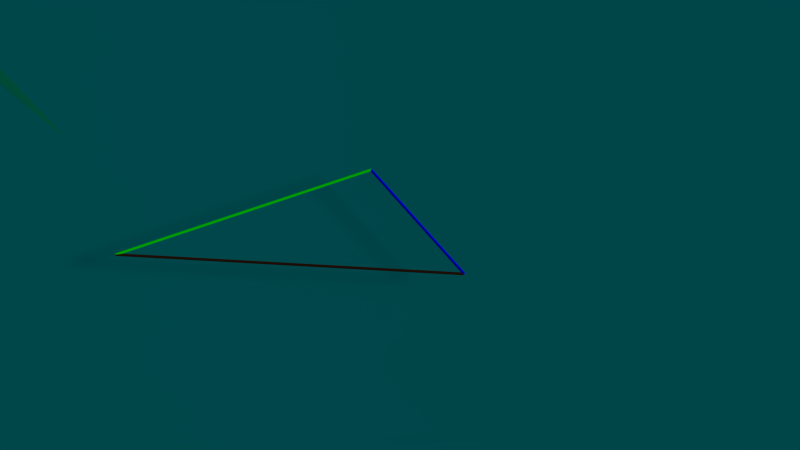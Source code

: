 # Source: FasterThanWind.blend  (saved by Blender 2.75.0; exported with 4.5.12 LTS)
import bpy
from mathutils import Matrix  # noqa: F401  (used for matrix-valued properties, if any)

bpy.ops.wm.read_factory_settings(use_empty=True)
scene = bpy.context.scene
scene.name = 'Scene'

# ---- collections
col_collection_1 = bpy.data.collections.new('Collection 1'); scene.collection.children.link(col_collection_1)

# ---- materials (node trees are filled in below, after node groups)
mat_wood = bpy.data.materials.new('Wood')
mat_wood.alpha_threshold = 0.0
mat_wood.roughness = 0.5
mat_material_001 = bpy.data.materials.new('Material.001')
mat_material_001.alpha_threshold = 0.0
mat_material_001.roughness = 0.5
mat_material_vector_boatspeed = bpy.data.materials.new('Material.Vector.BoatSpeed')
mat_material_vector_boatspeed.alpha_threshold = 0.0
mat_material_vector_boatspeed.roughness = 0.5
mat_material_vector_apparentwind = bpy.data.materials.new('Material.vector.apparentwind')
mat_material_vector_apparentwind.alpha_threshold = 0.0
mat_material_vector_apparentwind.roughness = 0.5
mat_material_vector_wind = bpy.data.materials.new('Material.Vector.Wind')
mat_material_vector_wind.alpha_threshold = 0.0
mat_material_vector_wind.roughness = 0.5
mat_sea = bpy.data.materials.new('Sea')
mat_sea.alpha_threshold = 0.0
mat_sea.roughness = 0.5

# ---- material node trees
mat_wood.use_nodes = True; mat_wood.node_tree.nodes.clear()
_N = mat_wood.node_tree.nodes; _L = mat_wood.node_tree.links
n0 = _N.new('ShaderNodeOutputMaterial'); n0.name = 'Material Output'; n0.location = (300, 300)
n1 = _N.new('ShaderNodeBsdfDiffuse'); n1.name = 'Diffuse BSDF'; n1.location = (10, 300)
n1.inputs[0].default_value = (0.5173, 0.2093, 0.02513, 1.0)
_L.new(n1.outputs[0], n0.inputs[0])
n0.is_active_output = True
mat_material_001.use_nodes = True; mat_material_001.node_tree.nodes.clear()
_N = mat_material_001.node_tree.nodes; _L = mat_material_001.node_tree.links
n0 = _N.new('ShaderNodeOutputMaterial'); n0.name = 'Material Output'; n0.location = (300, 300)
n1 = _N.new('ShaderNodeBsdfDiffuse'); n1.name = 'Diffuse BSDF'; n1.location = (10, 300)
_L.new(n1.outputs[0], n0.inputs[0])
n0.is_active_output = True
mat_material_vector_boatspeed.use_nodes = True; mat_material_vector_boatspeed.node_tree.nodes.clear()
_N = mat_material_vector_boatspeed.node_tree.nodes; _L = mat_material_vector_boatspeed.node_tree.links
n0 = _N.new('ShaderNodeOutputMaterial'); n0.name = 'Material Output'; n0.location = (300, 300)
n1 = _N.new('ShaderNodeBsdfDiffuse'); n1.name = 'Diffuse BSDF'; n1.location = (10, 300)
n1.inputs[0].default_value = (0.02539, 0.009445, 0.002294, 1.0)
_L.new(n1.outputs[0], n0.inputs[0])
n0.is_active_output = True
mat_material_vector_apparentwind.use_nodes = True; mat_material_vector_apparentwind.node_tree.nodes.clear()
_N = mat_material_vector_apparentwind.node_tree.nodes; _L = mat_material_vector_apparentwind.node_tree.links
n0 = _N.new('ShaderNodeOutputMaterial'); n0.name = 'Material Output'; n0.location = (300, 300)
n1 = _N.new('ShaderNodeBsdfDiffuse'); n1.name = 'Diffuse BSDF'; n1.location = (10, 300)
n1.inputs[0].default_value = (0.0, 0.8, 0.0, 1.0)
_L.new(n1.outputs[0], n0.inputs[0])
n0.is_active_output = True
mat_material_vector_wind.use_nodes = True; mat_material_vector_wind.node_tree.nodes.clear()
_N = mat_material_vector_wind.node_tree.nodes; _L = mat_material_vector_wind.node_tree.links
n0 = _N.new('ShaderNodeOutputMaterial'); n0.name = 'Material Output'; n0.location = (300, 300)
n1 = _N.new('ShaderNodeBsdfDiffuse'); n1.name = 'Diffuse BSDF'; n1.location = (10, 300)
n1.inputs[0].default_value = (0.0, 0.0, 0.8, 1.0)
_L.new(n1.outputs[0], n0.inputs[0])
n0.is_active_output = True
mat_sea.use_nodes = True; mat_sea.node_tree.nodes.clear()
_N = mat_sea.node_tree.nodes; _L = mat_sea.node_tree.links
n0 = _N.new('ShaderNodeOutputMaterial'); n0.name = 'Material Output'; n0.location = (300, 300)
n1 = _N.new('ShaderNodeMixShader'); n1.name = 'Mix Shader'; n1.location = (10, 300)
n1.inputs[0].default_value = 0.9138
n2 = _N.new('ShaderNodeBsdfDiffuse'); n2.name = 'Diffuse BSDF'; n2.location = (-190, 200)
n2.inputs[0].default_value = (0.0, 0.7269, 0.8, 1.0)
n2.inputs[1].default_value = 0.1181
n3 = _N.new('ShaderNodeBsdfTransparent'); n3.name = 'Transparent BSDF'; n3.location = (-190, 100)
n3.inputs[0].default_value = (0.0, 0.7305, 0.7991, 1.0)
_L.new(n1.outputs[0], n0.inputs[0])
_L.new(n2.outputs[0], n1.inputs[1])
_L.new(n3.outputs[0], n1.inputs[2])
n0.is_active_output = True

# ---- world
world_world = bpy.data.worlds.new('World'); scene.world = world_world
world_world.color = (0.05088, 0.05088, 0.05088)
world_world.use_sun_shadow = False
world_world.sun_shadow_jitter_overblur = 0.0
world_world.cycles.sampling_method = 'MANUAL'
world_world.cycles.sample_map_resolution = 256

# ---- cameras
cam_camera = bpy.data.cameras.new('Camera')
cam_camera.clip_end = 100.0
cam_camera.lens = 35.0
cam_camera.sensor_width = 32.0
cam_camera.sensor_height = 18.0
cam_camera.ortho_scale = 7.314
cam_camera.dof.focus_distance = 0.0

# ---- lights
light_sun = bpy.data.lights.new('Sun', 'SUN')
light_sun.transmission_factor = 0.0
light_sun.angle = 0.1993
light_sun.energy = 2.0
light_sun.shadow_buffer_clip_start = 0.5
light_sun.shadow_soft_size = 0.1
light_sun.shadow_cascade_max_distance = 1000.0
light_sun.cycles.use_multiple_importance_sampling = False

# ---- meshes
me_cylinder = bpy.data.meshes.new('Cylinder')
me_cylinder.from_pydata([(-1.0, 0.02, 0.0), (3.0, 0.02, 2.384e-07), (-1.0, 0.01962, -0.003902), (3.0, 0.01962, -0.003901), (-1.0, 0.01848, -0.007654), (3.0, 0.01848, -0.007653), (-1.0, 0.01663, -0.01111), (3.0, 0.01663, -0.01111), (-1.0, 0.01414, -0.01414), (3.0, 0.01414, -0.01414), (-1.0, 0.01111, -0.01663), (3.0, 0.01111, -0.01663), (-1.0, 0.007654, -0.01848), (3.0, 0.007654, -0.01848), (-1.0, 0.003902, -0.01962), (3.0, 0.003902, -0.01962), (-1.0, 1.51e-09, -0.02), (3.0, 1.51e-09, -0.02), (-1.0, -0.003902, -0.01962), (3.0, -0.003902, -0.01962), (-1.0, -0.007654, -0.01848), (3.0, -0.007654, -0.01848), (-1.0, -0.01111, -0.01663), (3.0, -0.01111, -0.01663), (-1.0, -0.01414, -0.01414), (3.0, -0.01414, -0.01414), (-1.0, -0.01663, -0.01111), (3.0, -0.01663, -0.01111), (-1.0, -0.01848, -0.007654), (3.0, -0.01848, -0.007653), (-1.0, -0.01962, -0.003902), (3.0, -0.01962, -0.003901), (-1.0, -0.02, 0.0), (3.0, -0.02, 2.384e-07), (-1.0, -0.01962, 0.003902), (3.0, -0.01962, 0.003902), (-1.0, -0.01848, 0.007654), (3.0, -0.01848, 0.007654), (-1.0, -0.01663, 0.01111), (3.0, -0.01663, 0.01111), (-1.0, -0.01414, 0.01414), (3.0, -0.01414, 0.01414), (-1.0, -0.01111, 0.01663), (3.0, -0.01111, 0.01663), (-1.0, -0.007654, 0.01848), (3.0, -0.007654, 0.01848), (-1.0, -0.003902, 0.01962), (3.0, -0.003902, 0.01962), (-1.0, 1.931e-08, 0.02), (3.0, 1.931e-08, 0.02), (-1.0, 0.003902, 0.01962), (3.0, 0.003902, 0.01962), (-1.0, 0.007654, 0.01848), (3.0, 0.007654, 0.01848), (-1.0, 0.01111, 0.01663), (3.0, 0.01111, 0.01663), (-1.0, 0.01414, 0.01414), (3.0, 0.01414, 0.01414), (-1.0, 0.01663, 0.01111), (3.0, 0.01663, 0.01111), (-1.0, 0.01848, 0.007654), (3.0, 0.01848, 0.007654), (-1.0, 0.01962, 0.003902), (3.0, 0.01962, 0.003902), (-0.6264, 0.3736, -1.5), (-0.6264, -1.701e-07, 2.5), (-0.6264, -0.3736, -1.5), (-0.6264, -1.701e-07, 2.5), (-0.6993, -0.3664, -1.5), (-0.6596, -1.701e-07, 2.5), (-0.7694, -0.3451, -1.5), (-0.6916, -1.701e-07, 2.5), (-0.834, -0.3106, -1.5), (-0.721, -1.701e-07, 2.5), (-0.8906, -0.2642, -1.5), (-0.7468, -1.701e-07, 2.5), (-0.937, -0.2075, -1.5), (-0.768, -1.701e-07, 2.5), (-0.9716, -0.143, -1.5), (-0.7837, -1.752e-07, 2.5), (-0.9928, -0.07288, -1.5), (-0.7934, -1.727e-07, 2.5), (-1.0, -3.208e-08, -1.5), (-0.7967, -1.738e-07, 2.5), (-0.9928, 0.07288, -1.5), (-0.7934, -1.727e-07, 2.5), (-0.9716, 0.143, -1.5), (-0.7837, -1.752e-07, 2.5), (-0.937, 0.2075, -1.5), (-0.768, -1.701e-07, 2.5), (-0.8906, 0.2642, -1.5), (-0.7468, -1.701e-07, 2.5), (-0.834, 0.3106, -1.5), (-0.721, -1.701e-07, 2.5), (-0.7694, 0.3451, -1.5), (-0.6916, -1.701e-07, 2.5), (-0.6993, 0.3664, -1.5), (-0.6596, -1.701e-07, 2.5), (-0.6264, 0.3736, 1.5), (-0.6264, -0.3736, 1.5), (-0.6993, -0.3664, 1.5), (-0.7694, -0.3451, 1.5), (-0.834, -0.3106, 1.5), (-0.8906, -0.2642, 1.5), (-0.937, -0.2075, 1.5), (-0.9716, -0.143, 1.5), (-0.9928, -0.07288, 1.5), (-1.0, -3.208e-08, 1.5), (-0.9928, 0.07288, 1.5), (-0.9716, 0.143, 1.5), (-0.937, 0.2075, 1.5), (-0.8906, 0.2642, 1.5), (-0.834, 0.3106, 1.5), (-0.7694, 0.3451, 1.5), (-0.6993, 0.3664, 1.5), (-0.6264, -3.215e-07, -1.728), (-1.5, 0.0, -0.75), (-1.5, 0.0, 0.75), (-0.9996, 0.003644, -1.5), (-0.9996, 0.003644, 1.5), (-0.9996, -0.003644, -1.5), (-0.9996, -0.003644, 1.5), (-0.8416, 0.04281, -1.645), (-0.7104, 0.2027, -1.645), (-0.7483, -0.1824, -1.645), (-0.8458, -1.189e-07, -1.645), (-0.7483, 0.1824, -1.645), (-0.7104, -0.2027, -1.645), (-0.8416, -0.04281, -1.645), (-0.7816, 0.1552, -1.645), (-0.6264, 0.2194, -1.645), (-0.6692, -0.2152, -1.645), (-0.8291, -0.08397, -1.645), (-0.8089, 0.1219, -1.645), (-0.6264, -0.2194, -1.645), (-0.8089, -0.1219, -1.645), (-0.8291, 0.08397, -1.645), (-0.6692, 0.2152, -1.645), (-0.7816, -0.1552, -1.645)], [(120, 118)], [(0, 1, 3, 2), (2, 3, 5, 4), (4, 5, 7, 6), (6, 7, 9, 8), (8, 9, 11, 10), (10, 11, 13, 12), (12, 13, 15, 14), (14, 15, 17, 16), (16, 17, 19, 18), (18, 19, 21, 20), (20, 21, 23, 22), (22, 23, 25, 24), (24, 25, 27, 26), (26, 27, 29, 28), (28, 29, 31, 30), (30, 31, 33, 32), (32, 33, 35, 34), (34, 35, 37, 36), (36, 37, 39, 38), (38, 39, 41, 40), (40, 41, 43, 42), (42, 43, 45, 44), (44, 45, 47, 46), (46, 47, 49, 48), (48, 49, 51, 50), (50, 51, 53, 52), (52, 53, 55, 54), (54, 55, 57, 56), (56, 57, 59, 58), (58, 59, 61, 60), (3, 1, 63, 61, 59, 57, 55, 53, 51, 49, 47, 45, 43, 41, 39, 37, 35, 33, 31, 29, 27, 25, 23, 21, 19, 17, 15, 13, 11, 9, 7, 5), (62, 63, 1, 0), (60, 61, 63, 62), (0, 2, 4, 6, 8, 10, 12, 14, 16, 18, 20, 22, 24, 26, 28, 30, 32, 34, 36, 38, 40, 42, 44, 46, 48, 50, 52, 54, 56, 58, 60, 62), (99, 67, 69, 100), (100, 69, 71, 101), (101, 71, 73, 102), (102, 73, 75, 103), (103, 75, 77, 104), (104, 77, 79, 105), (105, 79, 81, 106), (106, 81, 83, 107, 121), (107, 83, 85, 108, 119), (108, 85, 87, 109), (109, 87, 89, 110), (110, 89, 91, 111), (111, 91, 93, 112), (112, 93, 95, 113), (114, 97, 65, 98), (113, 95, 97, 114), (94, 113, 114, 96), (96, 114, 98, 64), (92, 112, 113, 94), (90, 111, 112, 92), (88, 110, 111, 90), (86, 109, 110, 88), (84, 108, 109, 86), (107, 119, 118, 82), (106, 121, 120, 80), (78, 105, 106, 80), (76, 104, 105, 78), (74, 103, 104, 76), (72, 102, 103, 74), (70, 101, 102, 72), (68, 100, 101, 70), (66, 99, 100, 68), (130, 115, 137), (137, 115, 123), (123, 115, 126), (126, 115, 129), (129, 115, 133), (133, 115, 136), (136, 115, 122), (122, 115, 125), (125, 115, 128), (128, 115, 132), (132, 115, 135), (135, 115, 138), (138, 115, 124), (124, 115, 127), (127, 115, 131), (131, 115, 134), (120, 82, 116), (84, 118, 119, 108), (107, 82, 120, 121), (117, 121, 120, 116), (119, 118, 116, 117), (119, 107, 117), (121, 117, 107), (82, 118, 116), (88, 133, 136, 86), (84, 122, 125, 82, 118), (86, 136, 122, 84), (80, 128, 132, 78), (82, 125, 128, 80, 120), (76, 135, 138, 74), (78, 132, 135, 76), (74, 138, 124, 72), (64, 130, 137, 96), (96, 137, 123, 94), (72, 124, 127, 70), (70, 127, 131, 68), (94, 123, 126, 92), (68, 131, 134, 66), (92, 126, 129, 90), (90, 129, 133, 88)])
me_cylinder.materials.append(mat_wood)
me_cylinder.use_remesh_preserve_volume = False
me_cylinder.use_remesh_preserve_attributes = False
me_cylinder.use_mirror_vertex_groups = False
me_cylinder.update()
me_circle = bpy.data.meshes.new('Circle')
me_circle.from_pydata([(1.154e-15, 0.075, -0.5), (-0.06344, 0.07356, -0.5), (-0.1244, 0.06929, -0.5), (-0.1807, 0.06236, -0.5), (-0.2299, 0.05303, -0.5), (-0.2704, 0.04167, -0.5), (-0.3004, 0.0287, -0.5), (-0.3189, 0.01463, -0.5), (-0.3252, 5.662e-09, -0.5), (-0.3189, -0.01463, -0.5), (-0.3004, -0.0287, -0.5), (-0.2704, -0.04167, -0.5), (-0.2299, -0.05303, -0.5), (-0.1807, -0.06236, -0.5), (-0.1244, -0.06929, -0.5), (-0.06344, -0.07356, -0.5), (1.06e-07, -0.075, -0.5), (0.1951, -0.07356, -0.5), (0.3827, -0.06929, -0.5), (0.5556, -0.06236, -0.5), (0.7071, -0.05303, -0.5), (0.8315, -0.04167, -0.5), (0.9239, -0.0287, -0.5), (0.9808, -0.01463, -0.5), (1.0, 7.242e-08, -0.5), (0.9808, 0.01463, -0.5), (0.9239, 0.0287, -0.5), (0.8315, 0.04167, -0.5), (0.7071, 0.05303, -0.5), (0.5556, 0.06236, -0.5), (0.3827, 0.06929, -0.5), (0.1951, 0.07356, -0.5), (0.0, 0.0409, 2.9), (-0.0346, 0.04011, 2.9), (-0.06786, 0.03779, 2.9), (-0.09852, 0.03401, 2.9), (-0.1254, 0.02892, 2.9), (-0.1474, 0.02272, 2.9), (-0.1638, 0.01565, 2.9), (-0.1739, 0.007979, 2.9), (-0.1773, 3.088e-09, 2.9), (-0.1739, -0.007979, 2.9), (-0.1638, -0.01565, 2.9), (-0.1474, -0.02272, 2.9), (-0.1254, -0.02892, 2.9), (-0.09852, -0.03401, 2.9), (-0.06786, -0.03779, 2.9), (-0.0346, -0.04011, 2.9), (5.778e-08, -0.0409, 2.9), (0.1064, -0.04011, 2.9), (0.2087, -0.03779, 2.9), (0.303, -0.03401, 2.9), (0.3856, -0.02892, 2.9), (0.4534, -0.02272, 2.9), (0.5038, -0.01565, 2.9), (0.5348, -0.007979, 2.9), (0.5453, 3.949e-08, 2.9), (0.5348, 0.007979, 2.9), (0.5038, 0.01565, 2.9), (0.4534, 0.02272, 2.9), (0.3856, 0.02892, 2.9), (0.303, 0.03401, 2.9), (0.2087, 0.03779, 2.9), (0.1064, 0.04011, 2.9)], [], [(28, 27, 59, 60), (31, 30, 62, 63), (13, 12, 44, 45), (4, 3, 35, 36), (22, 21, 53, 54), (7, 6, 38, 39), (0, 31, 63, 32), (17, 16, 48, 49), (8, 7, 39, 40), (26, 25, 57, 58), (11, 10, 42, 43), (2, 1, 33, 34), (30, 29, 61, 62), (12, 11, 43, 44), (21, 20, 52, 53), (6, 5, 37, 38), (15, 14, 46, 47), (25, 24, 56, 57), (16, 15, 47, 48), (1, 0, 32, 33), (19, 18, 50, 51), (10, 9, 41, 42), (29, 28, 60, 61), (20, 19, 51, 52), (23, 22, 54, 55), (14, 13, 45, 46), (5, 4, 36, 37), (24, 23, 55, 56), (18, 17, 49, 50), (9, 8, 40, 41), (27, 26, 58, 59), (3, 2, 34, 35), (33, 32, 63, 62, 61, 60, 59, 58, 57, 56, 55, 54, 53, 52, 51, 50, 49, 48, 47, 46, 45, 44, 43, 42, 41, 40, 39, 38, 37, 36, 35, 34), (1, 2, 3, 4, 5, 6, 7, 8, 9, 10, 11, 12, 13, 14, 15, 16, 17, 18, 19, 20, 21, 22, 23, 24, 25, 26, 27, 28, 29, 30, 31, 0)])
me_circle.polygons.foreach_set('use_smooth', [True] * 34)
me_circle.materials.append(mat_material_001)
me_circle.use_remesh_preserve_volume = False
me_circle.use_remesh_preserve_attributes = False
me_circle.use_mirror_vertex_groups = False
me_circle.update()
me_cylinder_007 = bpy.data.meshes.new('Cylinder.007')
me_cylinder_007.from_pydata([(-2.106e-08, 1.0, -2.5), (-2.106e-08, 1.0, 2.5), (0.1951, 0.9808, -2.5), (0.1951, 0.9808, 2.5), (0.3827, 0.9239, -2.5), (0.3827, 0.9239, 2.5), (0.5556, 0.8315, -2.5), (0.5556, 0.8315, 2.5), (0.7071, 0.7071, -2.5), (0.7071, 0.7071, 2.5), (0.8315, 0.5556, -2.5), (0.8315, 0.5556, 2.5), (0.9239, 0.3827, -2.5), (0.9239, 0.3827, 2.5), (0.9808, 0.1951, -2.5), (0.9808, 0.1951, 2.5), (1.0, 8.016e-08, -2.5), (1.0, 8.016e-08, 2.5), (0.9808, -0.1951, -2.5), (0.9808, -0.1951, 2.5), (0.9239, -0.3827, -2.5), (0.9239, -0.3827, 2.5), (0.8315, -0.5556, -2.5), (0.8315, -0.5556, 2.5), (0.7071, -0.7071, -2.5), (0.7071, -0.7071, 2.5), (0.5556, -0.8315, -2.5), (0.5556, -0.8315, 2.5), (0.3827, -0.9239, -2.5), (0.3827, -0.9239, 2.5), (0.1951, -0.9808, -2.5), (0.1951, -0.9808, 2.5), (-3.469e-07, -1.0, -2.5), (-3.469e-07, -1.0, 2.5), (-0.1951, -0.9808, -2.5), (-0.1951, -0.9808, 2.5), (-0.3827, -0.9239, -2.5), (-0.3827, -0.9239, 2.5), (-0.5556, -0.8315, -2.5), (-0.5556, -0.8315, 2.5), (-0.7071, -0.7071, -2.5), (-0.7071, -0.7071, 2.5), (-0.8315, -0.5556, -2.5), (-0.8315, -0.5556, 2.5), (-0.9239, -0.3827, -2.5), (-0.9239, -0.3827, 2.5), (-0.9808, -0.1951, -2.5), (-0.9808, -0.1951, 2.5), (-1.0, 9.703e-07, -2.5), (-1.0, 9.703e-07, 2.5), (-0.9808, 0.1951, -2.5), (-0.9808, 0.1951, 2.5), (-0.9239, 0.3827, -2.5), (-0.9239, 0.3827, 2.5), (-0.8315, 0.5556, -2.5), (-0.8315, 0.5556, 2.5), (-0.7071, 0.7071, -2.5), (-0.7071, 0.7071, 2.5), (-0.5556, 0.8315, -2.5), (-0.5556, 0.8315, 2.5), (-0.3827, 0.9239, -2.5), (-0.3827, 0.9239, 2.5), (-0.1951, 0.9808, -2.5), (-0.1951, 0.9808, 2.5)], [], [(0, 1, 3, 2), (2, 3, 5, 4), (4, 5, 7, 6), (6, 7, 9, 8), (8, 9, 11, 10), (10, 11, 13, 12), (12, 13, 15, 14), (14, 15, 17, 16), (16, 17, 19, 18), (18, 19, 21, 20), (20, 21, 23, 22), (22, 23, 25, 24), (24, 25, 27, 26), (26, 27, 29, 28), (28, 29, 31, 30), (30, 31, 33, 32), (32, 33, 35, 34), (34, 35, 37, 36), (36, 37, 39, 38), (38, 39, 41, 40), (40, 41, 43, 42), (42, 43, 45, 44), (44, 45, 47, 46), (46, 47, 49, 48), (48, 49, 51, 50), (50, 51, 53, 52), (52, 53, 55, 54), (54, 55, 57, 56), (56, 57, 59, 58), (58, 59, 61, 60), (3, 1, 63, 61, 59, 57, 55, 53, 51, 49, 47, 45, 43, 41, 39, 37, 35, 33, 31, 29, 27, 25, 23, 21, 19, 17, 15, 13, 11, 9, 7, 5), (62, 63, 1, 0), (60, 61, 63, 62), (0, 2, 4, 6, 8, 10, 12, 14, 16, 18, 20, 22, 24, 26, 28, 30, 32, 34, 36, 38, 40, 42, 44, 46, 48, 50, 52, 54, 56, 58, 60, 62)])
me_cylinder_007.materials.append(mat_material_vector_boatspeed)
me_cylinder_007.use_remesh_preserve_volume = False
me_cylinder_007.use_remesh_preserve_attributes = False
me_cylinder_007.use_mirror_vertex_groups = False
me_cylinder_007.update()
me_cylinder_008 = bpy.data.meshes.new('Cylinder.008')
me_cylinder_008.from_pydata([(-4.311e-06, 5.0, -0.8), (-7.013e-06, 2.36e-12, -1.2), (-0.9755, 4.904, -0.8), (-1.913, 4.619, -0.8), (-2.778, 4.157, -0.8), (-3.536, 3.536, -0.8), (-4.157, 2.778, -0.8), (-4.619, 1.913, -0.8), (-4.904, 0.9755, -0.8), (-5.0, 3.775e-07, -0.8), (-4.904, -0.9755, -0.8), (-4.619, -1.913, -0.8), (-4.157, -2.778, -0.8), (-3.536, -3.536, -0.8), (-2.778, -4.157, -0.8), (-1.913, -4.619, -0.8), (-0.9755, -4.904, -0.8), (-2.682e-06, -5.0, -0.8), (0.9754, -4.904, -0.8), (1.913, -4.619, -0.8), (2.778, -4.157, -0.8), (3.536, -3.536, -0.8), (4.157, -2.778, -0.8), (4.619, -1.913, -0.8), (4.904, -0.9754, -0.8), (5.0, 4.828e-06, -0.8), (4.904, 0.9755, -0.8), (4.619, 1.913, -0.8), (4.157, 2.778, -0.8), (3.536, 3.536, -0.8), (2.778, 4.157, -0.8), (1.913, 4.619, -0.8), (0.9754, 4.904, -0.8)], [], [(31, 1, 32), (0, 1, 2), (30, 1, 31), (29, 1, 30), (28, 1, 29), (27, 1, 28), (26, 1, 27), (25, 1, 26), (24, 1, 25), (23, 1, 24), (22, 1, 23), (21, 1, 22), (20, 1, 21), (19, 1, 20), (18, 1, 19), (17, 1, 18), (16, 1, 17), (15, 1, 16), (14, 1, 15), (13, 1, 14), (12, 1, 13), (11, 1, 12), (10, 1, 11), (9, 1, 10), (8, 1, 9), (7, 1, 8), (6, 1, 7), (5, 1, 6), (4, 1, 5), (3, 1, 4), (32, 1, 0), (2, 1, 3), (0, 2, 3, 4, 5, 6, 7, 8, 9, 10, 11, 12, 13, 14, 15, 16, 17, 18, 19, 20, 21, 22, 23, 24, 25, 26, 27, 28, 29, 30, 31, 32)])
me_cylinder_008.materials.append(mat_material_vector_boatspeed)
me_cylinder_008.use_remesh_preserve_volume = False
me_cylinder_008.use_remesh_preserve_attributes = False
me_cylinder_008.use_mirror_vertex_groups = False
me_cylinder_008.update()
me_cylinder_005 = bpy.data.meshes.new('Cylinder.005')
me_cylinder_005.from_pydata([(-1.179e-06, 1.0, -1.927), (1.1e-06, 1.0, 1.927), (0.1951, 0.9808, -1.927), (0.1951, 0.9808, 1.927), (0.3827, 0.9239, -1.927), (0.3827, 0.9239, 1.927), (0.5556, 0.8315, -1.927), (0.5556, 0.8315, 1.927), (0.7071, 0.7071, -1.927), (0.7071, 0.7071, 1.927), (0.8315, 0.5556, -1.927), (0.8315, 0.5556, 1.927), (0.9239, 0.3827, -1.927), (0.9239, 0.3827, 1.927), (0.9808, 0.1951, -1.927), (0.9808, 0.1951, 1.927), (1.0, 3.104e-07, -1.927), (1.0, 3.8e-09, 1.927), (0.9808, -0.1951, -1.927), (0.9808, -0.1951, 1.927), (0.9239, -0.3827, -1.927), (0.9239, -0.3827, 1.927), (0.8315, -0.5556, -1.927), (0.8315, -0.5556, 1.927), (0.7071, -0.7071, -1.927), (0.7071, -0.7071, 1.927), (0.5556, -0.8315, -1.927), (0.5556, -0.8315, 1.927), (0.3827, -0.9239, -1.927), (0.3827, -0.9239, 1.927), (0.1951, -0.9808, -1.927), (0.1951, -0.9808, 1.927), (-1.505e-06, -1.0, -1.927), (7.74e-07, -1.0, 1.927), (-0.1951, -0.9808, -1.927), (-0.1951, -0.9808, 1.927), (-0.3827, -0.9239, -1.927), (-0.3827, -0.9239, 1.927), (-0.5556, -0.8315, -1.927), (-0.5556, -0.8315, 1.927), (-0.7071, -0.7071, -1.927), (-0.7071, -0.7071, 1.927), (-0.8315, -0.5556, -1.927), (-0.8315, -0.5556, 1.927), (-0.9239, -0.3827, -1.927), (-0.9239, -0.3827, 1.927), (-0.9808, -0.1951, -1.927), (-0.9808, -0.1951, 1.927), (-1.0, 1.201e-06, -1.927), (-1.0, 8.939e-07, 1.927), (-0.9808, 0.1951, -1.927), (-0.9808, 0.1951, 1.927), (-0.9239, 0.3827, -1.927), (-0.9239, 0.3827, 1.927), (-0.8315, 0.5556, -1.927), (-0.8315, 0.5556, 1.927), (-0.7071, 0.7071, -1.927), (-0.7071, 0.7071, 1.927), (-0.5556, 0.8315, -1.927), (-0.5556, 0.8315, 1.927), (-0.3827, 0.9239, -1.927), (-0.3827, 0.9239, 1.927), (-0.1951, 0.9808, -1.927), (-0.1951, 0.9808, 1.927)], [], [(0, 1, 3, 2), (2, 3, 5, 4), (4, 5, 7, 6), (6, 7, 9, 8), (8, 9, 11, 10), (10, 11, 13, 12), (12, 13, 15, 14), (14, 15, 17, 16), (16, 17, 19, 18), (18, 19, 21, 20), (20, 21, 23, 22), (22, 23, 25, 24), (24, 25, 27, 26), (26, 27, 29, 28), (28, 29, 31, 30), (30, 31, 33, 32), (32, 33, 35, 34), (34, 35, 37, 36), (36, 37, 39, 38), (38, 39, 41, 40), (40, 41, 43, 42), (42, 43, 45, 44), (44, 45, 47, 46), (46, 47, 49, 48), (48, 49, 51, 50), (50, 51, 53, 52), (52, 53, 55, 54), (54, 55, 57, 56), (56, 57, 59, 58), (58, 59, 61, 60), (3, 1, 63, 61, 59, 57, 55, 53, 51, 49, 47, 45, 43, 41, 39, 37, 35, 33, 31, 29, 27, 25, 23, 21, 19, 17, 15, 13, 11, 9, 7, 5), (62, 63, 1, 0), (60, 61, 63, 62), (0, 2, 4, 6, 8, 10, 12, 14, 16, 18, 20, 22, 24, 26, 28, 30, 32, 34, 36, 38, 40, 42, 44, 46, 48, 50, 52, 54, 56, 58, 60, 62)])
me_cylinder_005.materials.append(mat_material_vector_apparentwind)
me_cylinder_005.use_remesh_preserve_volume = False
me_cylinder_005.use_remesh_preserve_attributes = False
me_cylinder_005.use_mirror_vertex_groups = False
me_cylinder_005.update()
me_cylinder_006 = bpy.data.meshes.new('Cylinder.006')
me_cylinder_006.from_pydata([(-4.311e-06, 5.0, -0.8), (-7.013e-06, 2.36e-12, -1.2), (-0.9755, 4.904, -0.8), (-1.913, 4.619, -0.8), (-2.778, 4.157, -0.8), (-3.536, 3.536, -0.8), (-4.157, 2.778, -0.8), (-4.619, 1.913, -0.8), (-4.904, 0.9755, -0.8), (-5.0, 3.775e-07, -0.8), (-4.904, -0.9755, -0.8), (-4.619, -1.913, -0.8), (-4.157, -2.778, -0.8), (-3.536, -3.536, -0.8), (-2.778, -4.157, -0.8), (-1.913, -4.619, -0.8), (-0.9755, -4.904, -0.8), (-2.682e-06, -5.0, -0.8), (0.9754, -4.904, -0.8), (1.913, -4.619, -0.8), (2.778, -4.157, -0.8), (3.536, -3.536, -0.8), (4.157, -2.778, -0.8), (4.619, -1.913, -0.8), (4.904, -0.9754, -0.8), (5.0, 4.828e-06, -0.8), (4.904, 0.9755, -0.8), (4.619, 1.913, -0.8), (4.157, 2.778, -0.8), (3.536, 3.536, -0.8), (2.778, 4.157, -0.8), (1.913, 4.619, -0.8), (0.9754, 4.904, -0.8)], [], [(31, 1, 32), (0, 1, 2), (30, 1, 31), (29, 1, 30), (28, 1, 29), (27, 1, 28), (26, 1, 27), (25, 1, 26), (24, 1, 25), (23, 1, 24), (22, 1, 23), (21, 1, 22), (20, 1, 21), (19, 1, 20), (18, 1, 19), (17, 1, 18), (16, 1, 17), (15, 1, 16), (14, 1, 15), (13, 1, 14), (12, 1, 13), (11, 1, 12), (10, 1, 11), (9, 1, 10), (8, 1, 9), (7, 1, 8), (6, 1, 7), (5, 1, 6), (4, 1, 5), (3, 1, 4), (32, 1, 0), (2, 1, 3), (0, 2, 3, 4, 5, 6, 7, 8, 9, 10, 11, 12, 13, 14, 15, 16, 17, 18, 19, 20, 21, 22, 23, 24, 25, 26, 27, 28, 29, 30, 31, 32)])
me_cylinder_006.materials.append(mat_material_vector_apparentwind)
me_cylinder_006.use_remesh_preserve_volume = False
me_cylinder_006.use_remesh_preserve_attributes = False
me_cylinder_006.use_mirror_vertex_groups = False
me_cylinder_006.update()
me_cylinder_003 = bpy.data.meshes.new('Cylinder.003')
me_cylinder_003.from_pydata([(0.0, 1.0, -1.0), (0.0, 1.0, 1.0), (0.1951, 0.9808, -1.0), (0.1951, 0.9808, 1.0), (0.3827, 0.9239, -1.0), (0.3827, 0.9239, 1.0), (0.5556, 0.8315, -1.0), (0.5556, 0.8315, 1.0), (0.7071, 0.7071, -1.0), (0.7071, 0.7071, 1.0), (0.8315, 0.5556, -1.0), (0.8315, 0.5556, 1.0), (0.9239, 0.3827, -1.0), (0.9239, 0.3827, 1.0), (0.9808, 0.1951, -1.0), (0.9808, 0.1951, 1.0), (1.0, 7.55e-08, -1.0), (1.0, 7.55e-08, 1.0), (0.9808, -0.1951, -1.0), (0.9808, -0.1951, 1.0), (0.9239, -0.3827, -1.0), (0.9239, -0.3827, 1.0), (0.8315, -0.5556, -1.0), (0.8315, -0.5556, 1.0), (0.7071, -0.7071, -1.0), (0.7071, -0.7071, 1.0), (0.5556, -0.8315, -1.0), (0.5556, -0.8315, 1.0), (0.3827, -0.9239, -1.0), (0.3827, -0.9239, 1.0), (0.1951, -0.9808, -1.0), (0.1951, -0.9808, 1.0), (-3.258e-07, -1.0, -1.0), (-3.258e-07, -1.0, 1.0), (-0.1951, -0.9808, -1.0), (-0.1951, -0.9808, 1.0), (-0.3827, -0.9239, -1.0), (-0.3827, -0.9239, 1.0), (-0.5556, -0.8315, -1.0), (-0.5556, -0.8315, 1.0), (-0.7071, -0.7071, -1.0), (-0.7071, -0.7071, 1.0), (-0.8315, -0.5556, -1.0), (-0.8315, -0.5556, 1.0), (-0.9239, -0.3827, -1.0), (-0.9239, -0.3827, 1.0), (-0.9808, -0.1951, -1.0), (-0.9808, -0.1951, 1.0), (-1.0, 9.656e-07, -1.0), (-1.0, 9.656e-07, 1.0), (-0.9808, 0.1951, -1.0), (-0.9808, 0.1951, 1.0), (-0.9239, 0.3827, -1.0), (-0.9239, 0.3827, 1.0), (-0.8315, 0.5556, -1.0), (-0.8315, 0.5556, 1.0), (-0.7071, 0.7071, -1.0), (-0.7071, 0.7071, 1.0), (-0.5556, 0.8315, -1.0), (-0.5556, 0.8315, 1.0), (-0.3827, 0.9239, -1.0), (-0.3827, 0.9239, 1.0), (-0.1951, 0.9808, -1.0), (-0.1951, 0.9808, 1.0)], [], [(0, 1, 3, 2), (2, 3, 5, 4), (4, 5, 7, 6), (6, 7, 9, 8), (8, 9, 11, 10), (10, 11, 13, 12), (12, 13, 15, 14), (14, 15, 17, 16), (16, 17, 19, 18), (18, 19, 21, 20), (20, 21, 23, 22), (22, 23, 25, 24), (24, 25, 27, 26), (26, 27, 29, 28), (28, 29, 31, 30), (30, 31, 33, 32), (32, 33, 35, 34), (34, 35, 37, 36), (36, 37, 39, 38), (38, 39, 41, 40), (40, 41, 43, 42), (42, 43, 45, 44), (44, 45, 47, 46), (46, 47, 49, 48), (48, 49, 51, 50), (50, 51, 53, 52), (52, 53, 55, 54), (54, 55, 57, 56), (56, 57, 59, 58), (58, 59, 61, 60), (3, 1, 63, 61, 59, 57, 55, 53, 51, 49, 47, 45, 43, 41, 39, 37, 35, 33, 31, 29, 27, 25, 23, 21, 19, 17, 15, 13, 11, 9, 7, 5), (62, 63, 1, 0), (60, 61, 63, 62), (0, 2, 4, 6, 8, 10, 12, 14, 16, 18, 20, 22, 24, 26, 28, 30, 32, 34, 36, 38, 40, 42, 44, 46, 48, 50, 52, 54, 56, 58, 60, 62)])
me_cylinder_003.materials.append(mat_material_vector_wind)
me_cylinder_003.use_remesh_preserve_volume = False
me_cylinder_003.use_remesh_preserve_attributes = False
me_cylinder_003.use_mirror_vertex_groups = False
me_cylinder_003.update()
me_cylinder_004 = bpy.data.meshes.new('Cylinder.004')
me_cylinder_004.from_pydata([(-4.311e-06, 5.0, -0.8), (-7.013e-06, 2.36e-12, -1.2), (-0.9755, 4.904, -0.8), (-1.913, 4.619, -0.8), (-2.778, 4.157, -0.8), (-3.536, 3.536, -0.8), (-4.157, 2.778, -0.8), (-4.619, 1.913, -0.8), (-4.904, 0.9755, -0.8), (-5.0, 3.775e-07, -0.8), (-4.904, -0.9755, -0.8), (-4.619, -1.913, -0.8), (-4.157, -2.778, -0.8), (-3.536, -3.536, -0.8), (-2.778, -4.157, -0.8), (-1.913, -4.619, -0.8), (-0.9755, -4.904, -0.8), (-2.682e-06, -5.0, -0.8), (0.9754, -4.904, -0.8), (1.913, -4.619, -0.8), (2.778, -4.157, -0.8), (3.536, -3.536, -0.8), (4.157, -2.778, -0.8), (4.619, -1.913, -0.8), (4.904, -0.9754, -0.8), (5.0, 4.828e-06, -0.8), (4.904, 0.9755, -0.8), (4.619, 1.913, -0.8), (4.157, 2.778, -0.8), (3.536, 3.536, -0.8), (2.778, 4.157, -0.8), (1.913, 4.619, -0.8), (0.9754, 4.904, -0.8)], [], [(31, 1, 32), (0, 1, 2), (30, 1, 31), (29, 1, 30), (28, 1, 29), (27, 1, 28), (26, 1, 27), (25, 1, 26), (24, 1, 25), (23, 1, 24), (22, 1, 23), (21, 1, 22), (20, 1, 21), (19, 1, 20), (18, 1, 19), (17, 1, 18), (16, 1, 17), (15, 1, 16), (14, 1, 15), (13, 1, 14), (12, 1, 13), (11, 1, 12), (10, 1, 11), (9, 1, 10), (8, 1, 9), (7, 1, 8), (6, 1, 7), (5, 1, 6), (4, 1, 5), (3, 1, 4), (32, 1, 0), (2, 1, 3), (0, 2, 3, 4, 5, 6, 7, 8, 9, 10, 11, 12, 13, 14, 15, 16, 17, 18, 19, 20, 21, 22, 23, 24, 25, 26, 27, 28, 29, 30, 31, 32)])
me_cylinder_004.materials.append(mat_material_vector_wind)
me_cylinder_004.use_remesh_preserve_volume = False
me_cylinder_004.use_remesh_preserve_attributes = False
me_cylinder_004.use_mirror_vertex_groups = False
me_cylinder_004.update()
me_plane = bpy.data.meshes.new('Plane')
me_plane.from_pydata([(-1.0, -1.0, 0.0), (1.0, -1.0, 0.0), (-1.0, 1.0, 0.0), (1.0, 1.0, 0.0)], [], [(0, 1, 3, 2)])
me_plane.materials.append(mat_sea)
me_plane.use_remesh_preserve_volume = False
me_plane.use_remesh_preserve_attributes = False
me_plane.use_mirror_vertex_groups = False
me_plane.update()

# ---- curves / text
txt_text_003 = bpy.data.curves.new('Text.003', 'FONT')
txt_text_003.dimensions = '2D'
txt_text_003.body = 'Boat velocity'
txt_text_003.materials.append(mat_material_vector_boatspeed)
txt_text_003.use_path_clamp = True
txt_text_003.bevel_resolution = 0
txt_text_003.extrude = 0.02
txt_text_003.bevel_depth = 0.01
txt_text_003.align_x = 'CENTER'
txt_text_003.offset_y = 0.45
txt_text_001 = bpy.data.curves.new('Text.001', 'FONT')
txt_text_001.dimensions = '2D'
txt_text_001.body = 'True wind velocity'
txt_text_001.materials.append(mat_material_vector_wind)
txt_text_001.use_path_clamp = True
txt_text_001.bevel_resolution = 0
txt_text_001.extrude = 0.02
txt_text_001.bevel_depth = 0.01
txt_text_001.align_x = 'CENTER'
txt_text_001.offset_y = 0.3507
txt_text_002 = bpy.data.curves.new('Text.002', 'FONT')
txt_text_002.dimensions = '2D'
txt_text_002.body = 'Apparent wind velocity'
txt_text_002.materials.append(mat_material_vector_apparentwind)
txt_text_002.use_path_clamp = True
txt_text_002.bevel_resolution = 0
txt_text_002.extrude = 0.02
txt_text_002.bevel_depth = 0.01
txt_text_002.align_x = 'CENTER'
txt_text_002.offset_y = 0.45
arm_armature = bpy.data.armatures.new('Armature')  # bones are not reproduced

# ---- objects
ob_armature_ship = bpy.data.objects.new('Armature.ship', arm_armature)
ob_boat = bpy.data.objects.new('Boat', me_cylinder)
ob_sail = bpy.data.objects.new('Sail', me_circle)
ob_vector_boatspeed_001 = bpy.data.objects.new('Vector.BoatSpeed.001', me_cylinder_007)
ob_vector_boatspeed_arrowhead_001 = bpy.data.objects.new('Vector.BoatSpeed.Arrowhead.001', me_cylinder_008)
ob_vector_apparentwind = bpy.data.objects.new('Vector.ApparentWind', me_cylinder_005)
ob_vector_apparentwind_arrowhead = bpy.data.objects.new('Vector.ApparentWind.Arrowhead', me_cylinder_006)
ob_vector_truewind = bpy.data.objects.new('Vector.TrueWind', me_cylinder_003)
ob_vector_truewind_arrowhead = bpy.data.objects.new('Vector.TrueWind.Arrowhead', me_cylinder_004)
ob_sea = bpy.data.objects.new('Sea', me_plane)
ob_sun = bpy.data.objects.new('Sun', light_sun)
ob_camera = bpy.data.objects.new('Camera', cam_camera)
ob_vector_boatspeed_text_001 = bpy.data.objects.new('Vector.BoatSpeed.Text.001', txt_text_003)
ob_vector_truewind_text = bpy.data.objects.new('Vector.TrueWind.Text', txt_text_001)
ob_vector_apparentwind_text = bpy.data.objects.new('Vector.ApparentWind.Text', txt_text_002)

# ---- transforms, parenting, visibility, modifiers, constraints
ob_armature_ship.location = (6.207, 0.7071, 1.0)
ob_armature_ship.rotation_euler = (0.7854, -1.571, 0.0)
ob_armature_ship.lineart.crease_threshold = 0.0
ob_boat.location = (5.5, 9.656e-07, 1.0)
ob_boat.rotation_euler = (0.7854, -1.571, 0.0)
ob_boat.lineart.crease_threshold = 0.0
_vg = ob_boat.vertex_groups.new(name='Hull')
_c = ob_boat.constraints.new('CHILD_OF'); _c.name = 'Child Of'
_c.target = ob_armature_ship
_c.subtarget = 'Bone.hull'
_c.set_inverse_pending = False
_c.inverse_matrix = ((7.451e-08, 0.0, 1.0, -1.0), (-0.7071, -0.7071, 5.339e-08, 4.889), (0.7071, -0.7071, -5.339e-08, -3.889), (0.0, 0.0, 0.0, 1.0))
ob_sail.location = (5.5, 9.656e-07, 1.0)
ob_sail.rotation_euler = (0.0, -0.0, 0.7854)
ob_sail.lineart.crease_threshold = 0.0
_c = ob_sail.constraints.new('CHILD_OF'); _c.name = 'Child Of'
_c.target = ob_armature_ship
_c.subtarget = 'Bone.Sail'
_c.set_inverse_pending = False
_c.inverse_matrix = ((0.7071, -0.7071, -3.553e-15, -3.889), (4.47e-08, 4.47e-08, 1.0, -1.0), (-0.7071, -0.7071, 5.339e-08, 3.889), (0.0, 0.0, 0.0, 1.0))
ob_vector_boatspeed_001.location = (1.964, -3.536, 0.7)
ob_vector_boatspeed_001.rotation_euler = (-0.7854, 1.571, 0.0)
ob_vector_boatspeed_001.scale = (0.02, 0.02, 1.0)
ob_vector_boatspeed_001.lineart.crease_threshold = 0.0
_vg = ob_vector_boatspeed_001.vertex_groups.new(name='VectorTip')
_vg = ob_vector_boatspeed_001.vertex_groups.new(name='VectorBase')
ob_vector_boatspeed_arrowhead_001.location = (2.732, -1.768, 1.2)
ob_vector_boatspeed_arrowhead_001.rotation_euler = (-0.0, 1.571, 0.0)
ob_vector_boatspeed_arrowhead_001.scale = (0.02, 0.02, 1.0)
ob_vector_boatspeed_arrowhead_001.lineart.crease_threshold = 0.0
_c = ob_vector_boatspeed_arrowhead_001.constraints.new('CHILD_OF'); _c.name = 'Child Of'
_c.target = ob_vector_boatspeed_001
_c.subtarget = 'VectorTip'
_c.set_inverse_pending = False
_c.inverse_matrix = ((5.96e-07, -1.192e-07, -1.0, 1.2), (-6.901e-05, -1.0, -4.034e-11, -1.768), (-1.0, 6.896e-05, -5.848e-07, 1.732), (0.0, 0.0, 0.0, 1.0))
ob_vector_apparentwind.location = (0.9648, -3.536, 0.7)
ob_vector_apparentwind.rotation_euler = (1.98, 1.571, 0.0)
ob_vector_apparentwind.scale = (0.02, 0.02, 1.0)
ob_vector_apparentwind.lineart.crease_threshold = 0.0
_vg = ob_vector_apparentwind.vertex_groups.new(name='VectorTip')
_vg = ob_vector_apparentwind.vertex_groups.new(name='VectorBase')
ob_vector_apparentwind_arrowhead.location = (2.732, -1.768, 1.2)
ob_vector_apparentwind_arrowhead.rotation_euler = (-0.0, 1.571, 0.0)
ob_vector_apparentwind_arrowhead.scale = (0.02, 0.02, 1.0)
ob_vector_apparentwind_arrowhead.lineart.crease_threshold = 0.0
_c = ob_vector_apparentwind_arrowhead.constraints.new('CHILD_OF'); _c.name = 'Child Of'
_c.target = ob_vector_apparentwind
_c.subtarget = 'VectorTip'
_c.set_inverse_pending = False
_c.inverse_matrix = ((5.96e-07, -1.192e-07, -1.0, 1.2), (-6.901e-05, -1.0, -4.034e-11, -1.768), (-1.0, 6.896e-05, -5.848e-07, 1.732), (0.0, 0.0, 0.0, 1.0))
ob_vector_truewind.location = (2.732, -1.768, 0.7)
ob_vector_truewind.rotation_euler = (-0.0, 1.571, 0.0)
ob_vector_truewind.scale = (0.02, 0.02, 1.0)
ob_vector_truewind.lineart.crease_threshold = 0.0
_vg = ob_vector_truewind.vertex_groups.new(name='VectorTip')
_vg = ob_vector_truewind.vertex_groups.new(name='VectorBase')
ob_vector_truewind_arrowhead.location = (2.732, -1.768, 1.2)
ob_vector_truewind_arrowhead.rotation_euler = (-0.0, 1.571, 0.0)
ob_vector_truewind_arrowhead.scale = (0.02, 0.02, 1.0)
ob_vector_truewind_arrowhead.lineart.crease_threshold = 0.0
_c = ob_vector_truewind_arrowhead.constraints.new('CHILD_OF'); _c.name = 'Child Of'
_c.target = ob_vector_truewind
_c.subtarget = 'VectorTip'
_c.set_inverse_pending = False
_c.inverse_matrix = ((5.96e-07, -1.192e-07, -1.0, 1.2), (-6.901e-05, -1.0, -4.034e-11, -1.768), (-1.0, 6.896e-05, -5.848e-07, 1.732), (0.0, 0.0, 0.0, 1.0))
ob_sea.location = (0.0, 0.0, 0.0)
ob_sea.scale = (160.0, 160.0, 160.0)
ob_sea.lineart.crease_threshold = 0.0
ob_sun.location = (10.0, 10.0, 10.0)
ob_sun.rotation_euler = (-0.8604, 0.3116, -0.3152)
ob_sun.lineart.crease_threshold = 0.0
ob_camera.location = (2.598, -1.986, 13.22)
ob_camera.rotation_euler = (0.0, -0.0, 7.124)
ob_camera.lock_rotations_4d = False
ob_camera.empty_display_type = 'ARROWS'
ob_camera.color = (0.0, 0.0, 0.0, 0.0)
ob_camera.display_type = 'WIRE'
ob_camera.lineart.crease_threshold = 0.0
ob_vector_boatspeed_text_001.location = (1.964, -3.536, 1.2)
ob_vector_boatspeed_text_001.rotation_euler = (-1.571, 3.142, 0.7854)
ob_vector_boatspeed_text_001.scale = (0.2, 0.2, 0.2)
ob_vector_boatspeed_text_001.lineart.crease_threshold = 0.0
_c = ob_vector_boatspeed_text_001.constraints.new('CHILD_OF'); _c.name = 'Child Of'
_c.active = False
_c.target = ob_vector_boatspeed_001
_c.set_inverse_pending = False
_c.inverse_matrix = ((4.768e-06, 0.0, -50.0, 60.0), (-35.36, 35.36, -2.669e-06, 194.5), (0.7071, 0.7071, 5.339e-08, 1.111), (0.0, 0.0, 0.0, 1.0))
_c = ob_vector_boatspeed_text_001.constraints.new('LOCKED_TRACK'); _c.name = 'Locked Track'
_c.target = ob_camera
_c.track_axis = 'TRACK_Z'
_c.lock_axis = 'LOCK_X'
ob_vector_truewind_text.location = (2.732, -1.768, 1.2)
ob_vector_truewind_text.rotation_euler = (1.571, -3.179e-08, 3.142)
ob_vector_truewind_text.scale = (0.2, 0.2, 0.2)
ob_vector_truewind_text.lineart.crease_threshold = 0.0
_c = ob_vector_truewind_text.constraints.new('CHILD_OF'); _c.name = 'Child Of'
_c.target = ob_vector_truewind
_c.set_inverse_pending = False
_c.inverse_matrix = ((5.96e-06, 0.0, -50.0, 60.0), (2.925e-20, 50.0, -2.453e-13, 88.39), (1.0, -1.192e-07, 7.55e-08, -2.732), (0.0, 0.0, 0.0, 1.0))
_c = ob_vector_truewind_text.constraints.new('LOCKED_TRACK'); _c.name = 'Locked Track'
_c.target = ob_camera
_c.track_axis = 'TRACK_Z'
_c.lock_axis = 'LOCK_X'
ob_vector_apparentwind_text.location = (0.9648, -3.536, 1.2)
ob_vector_apparentwind_text.rotation_euler = (1.571, 7.55e-08, 1.161)
ob_vector_apparentwind_text.scale = (0.2, 0.2, 0.2)
ob_vector_apparentwind_text.lineart.crease_threshold = 0.0
_c = ob_vector_apparentwind_text.constraints.new('CHILD_OF'); _c.name = 'Child Of'
_c.target = ob_vector_apparentwind
_c.set_inverse_pending = False
_c.inverse_matrix = ((3.815e-06, -1.907e-06, -50.0, 60.0), (45.87, -19.91, 3.463e-06, -114.6), (-0.3982, -0.9173, -3.006e-08, -2.859), (0.0, 0.0, 0.0, 1.0))
_c = ob_vector_apparentwind_text.constraints.new('LOCKED_TRACK'); _c.name = 'Locked Track'
_c.target = ob_camera
_c.track_axis = 'TRACK_Z'
_c.lock_axis = 'LOCK_X'

# ---- collection membership
col_collection_1.objects.link(ob_armature_ship)
col_collection_1.objects.link(ob_boat)
col_collection_1.objects.link(ob_sail)
col_collection_1.objects.link(ob_vector_boatspeed_001)
col_collection_1.objects.link(ob_vector_boatspeed_arrowhead_001)
col_collection_1.objects.link(ob_vector_apparentwind)
col_collection_1.objects.link(ob_vector_apparentwind_arrowhead)
col_collection_1.objects.link(ob_vector_truewind)
col_collection_1.objects.link(ob_vector_truewind_arrowhead)
col_collection_1.objects.link(ob_sea)
col_collection_1.objects.link(ob_sun)
col_collection_1.objects.link(ob_camera)
col_collection_1.objects.link(ob_vector_boatspeed_text_001)
col_collection_1.objects.link(ob_vector_truewind_text)
col_collection_1.objects.link(ob_vector_apparentwind_text)

# ---- scene / render settings (as saved in the file)
scene.camera = ob_camera
scene.frame_start = 1; scene.frame_end = 250; scene.frame_set(1)
scene.render.engine = 'CYCLES'
scene.render.resolution_percentage = 50
scene.render.dither_intensity = 0.0
scene.cycles.use_denoising = False
scene.cycles.samples = 10
scene.cycles.sampling_pattern = 'TABULATED_SOBOL'
scene.cycles.light_sampling_threshold = 0.0
scene.cycles.use_adaptive_sampling = False
scene.cycles.use_light_tree = False
scene.cycles.blur_glossy = 0.0
scene.cycles.pixel_filter_type = 'GAUSSIAN'
scene.cycles.sample_clamp_indirect = 0.0
scene.view_settings.view_transform = 'Standard'
bpy.context.view_layer.update()
